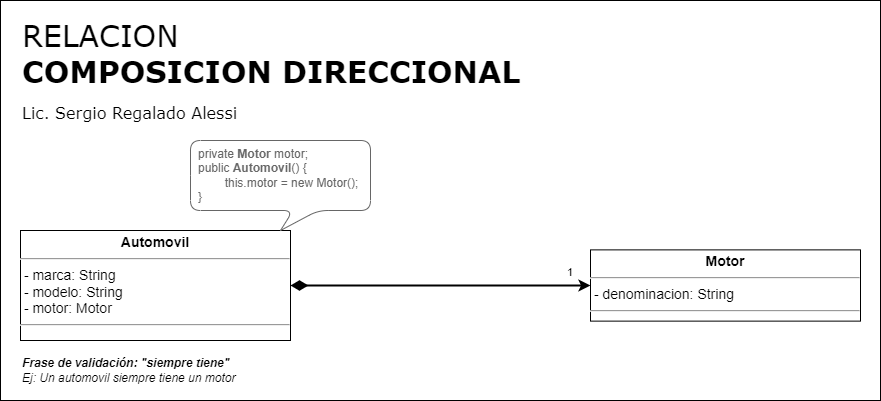

The diagram above was exported from draw.io. Its source (the exported page's mxGraphModel, read from the mxfile embedded in the PNG):
<mxGraphModel dx="1935" dy="563" grid="1" gridSize="10" guides="1" tooltips="1" connect="1" arrows="1" fold="1" page="1" pageScale="1" pageWidth="827" pageHeight="1169" math="0" shadow="0">
  <root>
    <mxCell id="0" />
    <mxCell id="1" parent="0" />
    <mxCell id="3EtN-2omFHOpX5m-fiUx-1" value="&lt;span style=&quot;font-weight: normal;&quot;&gt;RELACION&lt;/span&gt;&lt;br&gt;COMPOSICION&amp;nbsp;&lt;font style=&quot;font-size: 16px;&quot;&gt;&lt;font style=&quot;font-size: 16px; font-weight: normal;&quot;&gt;&lt;span style=&quot;font-size: 30px; font-weight: 700;&quot;&gt;DIRECCIONAL&lt;br&gt;&lt;/span&gt;Lic. Sergio Regalado Alessi&lt;br&gt;&lt;br&gt;&lt;/font&gt;&lt;/font&gt;" style="rounded=0;whiteSpace=wrap;html=1;align=left;verticalAlign=top;fontSize=30;fontStyle=1;spacingTop=10;spacing=2;spacingLeft=20;fontFamily=Verdana;" parent="1" vertex="1">
      <mxGeometry x="-800" y="40" width="880" height="400" as="geometry" />
    </mxCell>
    <mxCell id="EgHWO6ruCgLgJOd6qp-5-23" style="rounded=1;orthogonalLoop=1;jettySize=auto;html=1;entryX=1;entryY=0.5;entryDx=0;entryDy=0;endArrow=diamondThin;endFill=1;startSize=6;endSize=12;strokeWidth=2;exitX=0;exitY=0.5;exitDx=0;exitDy=0;edgeStyle=orthogonalEdgeStyle;startArrow=classic;startFill=1;" parent="1" source="oKbFo3Jpk0zhzwguV7k_-2" target="oKbFo3Jpk0zhzwguV7k_-7" edge="1">
      <mxGeometry relative="1" as="geometry">
        <mxPoint x="-340" y="312.5" as="sourcePoint" />
        <mxPoint x="-510" y="273.75" as="targetPoint" />
      </mxGeometry>
    </mxCell>
    <mxCell id="oKbFo3Jpk0zhzwguV7k_-4" value="1" style="edgeLabel;html=1;align=right;verticalAlign=middle;resizable=0;points=[];" parent="EgHWO6ruCgLgJOd6qp-5-23" vertex="1" connectable="0">
      <mxGeometry x="0.3167" relative="1" as="geometry">
        <mxPoint x="181" y="-14" as="offset" />
      </mxGeometry>
    </mxCell>
    <mxCell id="oKbFo3Jpk0zhzwguV7k_-2" value="&lt;p style=&quot;text-align: center; margin: 4px 0px 0px;&quot;&gt;&lt;b&gt;Motor&lt;/b&gt;&lt;br&gt;&lt;/p&gt;&lt;hr&gt;&lt;p style=&quot;margin: 0px 0px 0px 4px;&quot;&gt;&lt;/p&gt;&lt;p style=&quot;margin: 4px 0px 0px;&quot;&gt;&amp;nbsp;&lt;span style=&quot;background-color: initial;&quot;&gt;- denominacion: String&lt;/span&gt;&lt;br&gt;&lt;/p&gt;&lt;hr&gt;&lt;p style=&quot;margin: 0px 0px 0px 4px;&quot;&gt;&lt;br&gt;&lt;/p&gt;" style="verticalAlign=top;align=left;overflow=fill;fontSize=14;fontFamily=Helvetica;html=1;" parent="1" vertex="1">
      <mxGeometry x="-210" y="289.38" width="270" height="71.25" as="geometry" />
    </mxCell>
    <mxCell id="oKbFo3Jpk0zhzwguV7k_-7" value="&lt;p style=&quot;text-align: center; margin: 4px 0px 0px;&quot;&gt;&lt;b&gt;Automovil&lt;/b&gt;&lt;br&gt;&lt;/p&gt;&lt;hr&gt;&lt;p style=&quot;margin: 0px 0px 0px 4px;&quot;&gt;&lt;/p&gt;&lt;p style=&quot;margin: 4px 0px 0px;&quot;&gt;&lt;span style=&quot;background-color: initial;&quot;&gt;&amp;nbsp;- marca: String&lt;br&gt;&lt;/span&gt;&amp;nbsp;- modelo: String&lt;br&gt;&amp;nbsp;- motor: Motor&lt;br&gt;&lt;/p&gt;&lt;hr&gt;&lt;p style=&quot;margin: 0px 0px 0px 4px;&quot;&gt;&lt;br&gt;&lt;/p&gt;" style="verticalAlign=top;align=left;overflow=fill;fontSize=14;fontFamily=Helvetica;html=1;" parent="1" vertex="1">
      <mxGeometry x="-780" y="270" width="270" height="110" as="geometry" />
    </mxCell>
    <mxCell id="zb1n85dcwfaMT0HzYqe_-2" value="Frase de validación: &quot;siempre tiene&quot;&lt;br&gt;&lt;span style=&quot;font-weight: normal;&quot;&gt;Ej:&amp;nbsp;Un automovil siempre tiene un motor&lt;/span&gt;" style="text;html=1;strokeColor=none;fillColor=none;align=left;verticalAlign=middle;whiteSpace=wrap;rounded=0;fontStyle=3" parent="1" vertex="1">
      <mxGeometry x="-780" y="390" width="270" height="40" as="geometry" />
    </mxCell>
    <mxCell id="pvYBJb6Q_RBIEYi_5vId-1" value="&lt;font style=&quot;font-size: 12px;&quot;&gt;private &lt;b&gt;Motor&amp;nbsp;&lt;/b&gt;motor;&lt;br&gt;public &lt;b&gt;Automovil&lt;/b&gt;() { &lt;br&gt;&lt;span style=&quot;white-space: pre;&quot;&gt;&#09;&lt;/span&gt;this.motor = new Motor();&lt;br&gt;}&lt;br&gt;&lt;/font&gt;" style="shape=callout;whiteSpace=wrap;html=1;perimeter=calloutPerimeter;fontSize=12;size=20;position=0.57;rounded=1;strokeColor=#666666;fontColor=#666666;align=left;spacingLeft=6;base=25;" parent="1" vertex="1">
      <mxGeometry x="-610" y="180" width="180" height="90" as="geometry" />
    </mxCell>
  </root>
</mxGraphModel>